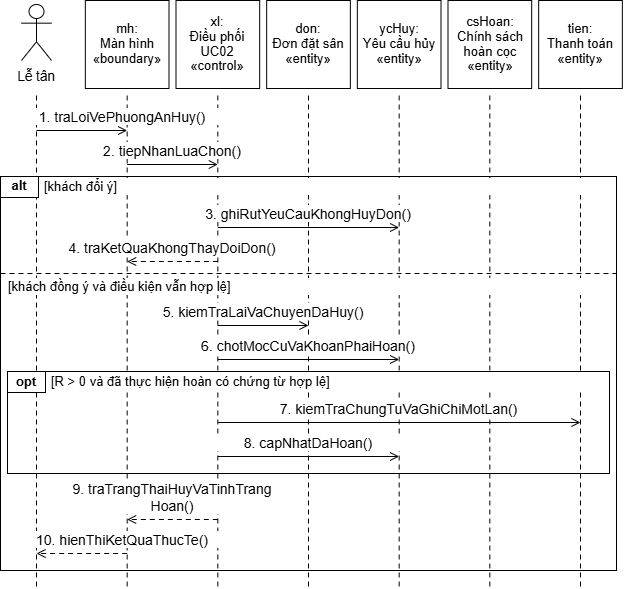

The diagram above was exported from draw.io. Its source (the exported page's mxGraphModel, read from the mxfile embedded in the PNG):
<mxGraphModel dx="1084" dy="659" grid="1" gridSize="10" guides="1" tooltips="1" connect="1" arrows="1" fold="1" page="1" pageScale="1" pageWidth="827" pageHeight="1169" background="#FFFFFF" math="0" shadow="0">
  <root>
    <mxCell id="0" />
    <mxCell id="1" parent="0" />
    <mxCell id="2" parent="1" style="rounded=0;strokeColor=#000000;strokeWidth=1;fillColor=none;" value="" vertex="1">
      <mxGeometry height="102" width="602" x="113" y="413" as="geometry" />
    </mxCell>
    <mxCell id="3" parent="1" style="rounded=0;strokeColor=#000000;strokeWidth=1;fillColor=none;" value="" vertex="1">
      <mxGeometry height="394" width="616" x="106" y="218" as="geometry" />
    </mxCell>
    <mxCell id="4" edge="1" parent="1" style="edgeStyle=none;rounded=0;html=1;strokeColor=#000000;strokeWidth=1;startArrow=none;endArrow=none;endFill=0;endSize=7;dashed=1;dashPattern=5 4;" value="">
      <mxGeometry relative="1" as="geometry">
        <mxPoint x="142" y="137" as="sourcePoint" />
        <mxPoint x="142" y="628" as="targetPoint" />
      </mxGeometry>
    </mxCell>
    <mxCell id="5" edge="1" parent="1" style="edgeStyle=none;rounded=0;html=1;strokeColor=#000000;strokeWidth=1;startArrow=none;endArrow=none;endFill=0;endSize=7;dashed=1;dashPattern=5 4;" value="">
      <mxGeometry relative="1" as="geometry">
        <mxPoint x="232.66666666666669" y="137" as="sourcePoint" />
        <mxPoint x="232.66666666666669" y="628" as="targetPoint" />
      </mxGeometry>
    </mxCell>
    <mxCell id="6" edge="1" parent="1" style="edgeStyle=none;rounded=0;html=1;strokeColor=#000000;strokeWidth=1;startArrow=none;endArrow=none;endFill=0;endSize=7;dashed=1;dashPattern=5 4;" value="">
      <mxGeometry relative="1" as="geometry">
        <mxPoint x="323.33333333333337" y="137" as="sourcePoint" />
        <mxPoint x="323.33333333333337" y="628" as="targetPoint" />
      </mxGeometry>
    </mxCell>
    <mxCell id="7" edge="1" parent="1" style="edgeStyle=none;rounded=0;html=1;strokeColor=#000000;strokeWidth=1;startArrow=none;endArrow=none;endFill=0;endSize=7;dashed=1;dashPattern=5 4;" value="">
      <mxGeometry relative="1" as="geometry">
        <mxPoint x="414" y="137" as="sourcePoint" />
        <mxPoint x="414" y="628" as="targetPoint" />
      </mxGeometry>
    </mxCell>
    <mxCell id="8" edge="1" parent="1" style="edgeStyle=none;rounded=0;html=1;strokeColor=#000000;strokeWidth=1;startArrow=none;endArrow=none;endFill=0;endSize=7;dashed=1;dashPattern=5 4;" value="">
      <mxGeometry relative="1" as="geometry">
        <mxPoint x="504.6666666666667" y="137" as="sourcePoint" />
        <mxPoint x="504.6666666666667" y="628" as="targetPoint" />
      </mxGeometry>
    </mxCell>
    <mxCell id="9" edge="1" parent="1" style="edgeStyle=none;rounded=0;html=1;strokeColor=#000000;strokeWidth=1;startArrow=none;endArrow=none;endFill=0;endSize=7;dashed=1;dashPattern=5 4;" value="">
      <mxGeometry relative="1" as="geometry">
        <mxPoint x="595.3333333333333" y="137" as="sourcePoint" />
        <mxPoint x="595.3333333333333" y="628" as="targetPoint" />
      </mxGeometry>
    </mxCell>
    <mxCell id="10" edge="1" parent="1" style="edgeStyle=none;rounded=0;html=1;strokeColor=#000000;strokeWidth=1;startArrow=none;endArrow=none;endFill=0;endSize=7;dashed=1;dashPattern=5 4;" value="">
      <mxGeometry relative="1" as="geometry">
        <mxPoint x="686" y="137" as="sourcePoint" />
        <mxPoint x="686" y="628" as="targetPoint" />
      </mxGeometry>
    </mxCell>
    <mxCell id="12" parent="1" style="shape=umlActor;verticalLabelPosition=bottom;verticalAlign=top;html=1;strokeColor=#000000;fillColor=#FFFFFF;strokeWidth=1;" value="" vertex="1">
      <mxGeometry height="56" width="30" x="127" y="46" as="geometry" />
    </mxCell>
    <mxCell id="13" parent="1" style="text;html=1;whiteSpace=wrap;overflow=visible;rounded=0;strokeColor=none;fillColor=none;align=center;verticalAlign=middle;spacing=0;fontFamily=Arial;fontSize=13.5;fontColor=#000000;fontStyle=0;" value="&lt;div style=&quot;line-height:1.15;&quot;&gt;Lễ tân&lt;/div&gt;" vertex="1">
      <mxGeometry height="22" width="70" x="107" y="107" as="geometry" />
    </mxCell>
    <mxCell id="14" parent="1" style="rounded=0;strokeColor=#000000;strokeWidth=1;fillColor=#FFFFFF;" value="" vertex="1">
      <mxGeometry height="88" width="83.66666666666667" x="190.83333333333334" y="42" as="geometry" />
    </mxCell>
    <mxCell id="15" parent="1" style="text;html=1;whiteSpace=wrap;overflow=visible;rounded=0;strokeColor=none;fillColor=none;align=center;verticalAlign=middle;spacing=0;fontFamily=Arial;fontSize=13;fontColor=#000000;fontStyle=0;" value="&lt;div style=&quot;line-height:1.15;&quot;&gt;mh:&lt;br&gt;Màn hình&lt;br&gt;«boundary»&lt;/div&gt;" vertex="1">
      <mxGeometry height="82" width="79.66666666666667" x="192.83333333333334" y="45" as="geometry" />
    </mxCell>
    <mxCell id="16" parent="1" style="rounded=0;strokeColor=#000000;strokeWidth=1;fillColor=#FFFFFF;" value="" vertex="1">
      <mxGeometry height="88" width="83.66666666666667" x="281.50000000000006" y="42" as="geometry" />
    </mxCell>
    <mxCell id="17" parent="1" style="text;html=1;whiteSpace=wrap;overflow=visible;rounded=0;strokeColor=none;fillColor=none;align=center;verticalAlign=middle;spacing=0;fontFamily=Arial;fontSize=13;fontColor=#000000;fontStyle=0;" value="&lt;div style=&quot;line-height:1.15;&quot;&gt;xl:&lt;br&gt;Điều phối&lt;br&gt;UC02&lt;br&gt;«control»&lt;/div&gt;" vertex="1">
      <mxGeometry height="82" width="79.66666666666667" x="283.50000000000006" y="45" as="geometry" />
    </mxCell>
    <mxCell id="18" parent="1" style="rounded=0;strokeColor=#000000;strokeWidth=1;fillColor=#FFFFFF;" value="" vertex="1">
      <mxGeometry height="88" width="83.66666666666667" x="372.1666666666667" y="42" as="geometry" />
    </mxCell>
    <mxCell id="19" parent="1" style="text;html=1;whiteSpace=wrap;overflow=visible;rounded=0;strokeColor=none;fillColor=none;align=center;verticalAlign=middle;spacing=0;fontFamily=Arial;fontSize=13;fontColor=#000000;fontStyle=0;" value="&lt;div style=&quot;line-height:1.15;&quot;&gt;don:&lt;br&gt;Đơn đặt sân&lt;br&gt;«entity»&lt;/div&gt;" vertex="1">
      <mxGeometry height="82" width="79.66666666666667" x="374.1666666666667" y="45" as="geometry" />
    </mxCell>
    <mxCell id="20" parent="1" style="rounded=0;strokeColor=#000000;strokeWidth=1;fillColor=#FFFFFF;" value="" vertex="1">
      <mxGeometry height="88" width="83.66666666666667" x="462.83333333333337" y="42" as="geometry" />
    </mxCell>
    <mxCell id="21" parent="1" style="text;html=1;whiteSpace=wrap;overflow=visible;rounded=0;strokeColor=none;fillColor=none;align=center;verticalAlign=middle;spacing=0;fontFamily=Arial;fontSize=13;fontColor=#000000;fontStyle=0;" value="&lt;div style=&quot;line-height:1.15;&quot;&gt;ycHuy:&lt;br&gt;Yêu cầu hủy&lt;br&gt;«entity»&lt;/div&gt;" vertex="1">
      <mxGeometry height="82" width="79.66666666666667" x="464.83333333333337" y="45" as="geometry" />
    </mxCell>
    <mxCell id="22" parent="1" style="rounded=0;strokeColor=#000000;strokeWidth=1;fillColor=#FFFFFF;" value="" vertex="1">
      <mxGeometry height="88" width="83.66666666666667" x="553.4999999999999" y="42" as="geometry" />
    </mxCell>
    <mxCell id="23" parent="1" style="text;html=1;whiteSpace=wrap;overflow=visible;rounded=0;strokeColor=none;fillColor=none;align=center;verticalAlign=middle;spacing=0;fontFamily=Arial;fontSize=13;fontColor=#000000;fontStyle=0;" value="&lt;div style=&quot;line-height:1.15;&quot;&gt;csHoan:&lt;br&gt;Chính sách&lt;br&gt;hoàn cọc&lt;br&gt;«entity»&lt;/div&gt;" vertex="1">
      <mxGeometry height="82" width="79.66666666666667" x="555.4999999999999" y="45" as="geometry" />
    </mxCell>
    <mxCell id="24" parent="1" style="rounded=0;strokeColor=#000000;strokeWidth=1;fillColor=#FFFFFF;" value="" vertex="1">
      <mxGeometry height="88" width="83.66666666666667" x="644.1666666666666" y="42" as="geometry" />
    </mxCell>
    <mxCell id="25" parent="1" style="text;html=1;whiteSpace=wrap;overflow=visible;rounded=0;strokeColor=none;fillColor=none;align=center;verticalAlign=middle;spacing=0;fontFamily=Arial;fontSize=13;fontColor=#000000;fontStyle=0;" value="&lt;div style=&quot;line-height:1.15;&quot;&gt;tien:&lt;br&gt;Thanh toán&lt;br&gt;«entity»&lt;/div&gt;" vertex="1">
      <mxGeometry height="82" width="79.66666666666667" x="646.1666666666666" y="45" as="geometry" />
    </mxCell>
    <mxCell id="26" parent="1" style="text;html=1;whiteSpace=wrap;overflow=visible;rounded=0;strokeColor=none;fillColor=#FFFFFF;align=center;verticalAlign=middle;spacing=0;fontFamily=Arial;fontSize=14;fontColor=#000000;fontStyle=0;" value="&lt;div style=&quot;line-height:1.15;&quot;&gt;1. traLoiVePhuongAnHuy()&lt;/div&gt;" vertex="1">
      <mxGeometry height="17" width="228" x="114" y="150" as="geometry" />
    </mxCell>
    <mxCell id="27" edge="1" parent="1" style="edgeStyle=none;rounded=0;html=1;strokeColor=#000000;strokeWidth=1;startArrow=none;endArrow=open;endFill=0;endSize=7;dashed=0;dashPattern=5 4;" value="">
      <mxGeometry relative="1" as="geometry">
        <mxPoint x="142" y="172" as="sourcePoint" />
        <mxPoint x="232.66666666666669" y="172" as="targetPoint" />
      </mxGeometry>
    </mxCell>
    <mxCell id="28" parent="1" style="text;html=1;whiteSpace=wrap;overflow=visible;rounded=0;strokeColor=none;fillColor=#FFFFFF;align=center;verticalAlign=middle;spacing=0;fontFamily=Arial;fontSize=14;fontColor=#000000;fontStyle=0;" value="&lt;div style=&quot;line-height:1.15;&quot;&gt;2. tiepNhanLuaChon()&lt;/div&gt;" vertex="1">
      <mxGeometry height="17" width="228" x="164" y="184" as="geometry" />
    </mxCell>
    <mxCell id="29" edge="1" parent="1" style="edgeStyle=none;rounded=0;html=1;strokeColor=#000000;strokeWidth=1;startArrow=none;endArrow=open;endFill=0;endSize=7;dashed=0;dashPattern=5 4;" value="">
      <mxGeometry relative="1" as="geometry">
        <mxPoint x="232.66666666666669" y="206" as="sourcePoint" />
        <mxPoint x="323.33333333333337" y="206" as="targetPoint" />
      </mxGeometry>
    </mxCell>
    <mxCell id="30" parent="1" style="rounded=0;strokeColor=#000000;strokeWidth=1;fillColor=#FFFFFF;" value="" vertex="1">
      <mxGeometry height="21" width="38" x="106" y="218" as="geometry" />
    </mxCell>
    <mxCell id="31" parent="1" style="text;html=1;whiteSpace=wrap;overflow=visible;rounded=0;strokeColor=none;fillColor=none;align=center;verticalAlign=middle;spacing=0;fontFamily=Arial;fontSize=13;fontColor=#000000;fontStyle=1;" value="&lt;div style=&quot;line-height:1.15;&quot;&gt;alt&lt;/div&gt;" vertex="1">
      <mxGeometry height="19" width="38" x="106" y="219" as="geometry" />
    </mxCell>
    <mxCell id="32" parent="1" style="text;html=1;whiteSpace=wrap;overflow=visible;rounded=0;strokeColor=none;fillColor=#FFFFFF;align=left;verticalAlign=middle;spacing=0;fontFamily=Arial;fontSize=13;fontColor=#000000;fontStyle=0;" value="&lt;div style=&quot;line-height:1.15;&quot;&gt;[khách đổi ý]&lt;/div&gt;" vertex="1">
      <mxGeometry height="17" width="566" x="150" y="220" as="geometry" />
    </mxCell>
    <mxCell id="33" parent="1" style="text;html=1;whiteSpace=wrap;overflow=visible;rounded=0;strokeColor=none;fillColor=#FFFFFF;align=center;verticalAlign=middle;spacing=0;fontFamily=Arial;fontSize=14;fontColor=#000000;fontStyle=0;" value="&lt;div style=&quot;line-height:1.15;&quot;&gt;3. ghiRutYeuCauKhongHuyDon()&lt;/div&gt;" vertex="1">
      <mxGeometry height="17" width="228" x="300" y="247" as="geometry" />
    </mxCell>
    <mxCell id="34" edge="1" parent="1" style="edgeStyle=none;rounded=0;html=1;strokeColor=#000000;strokeWidth=1;startArrow=none;endArrow=open;endFill=0;endSize=7;dashed=0;dashPattern=5 4;" value="">
      <mxGeometry relative="1" as="geometry">
        <mxPoint x="323.33333333333337" y="269" as="sourcePoint" />
        <mxPoint x="504.6666666666667" y="269" as="targetPoint" />
      </mxGeometry>
    </mxCell>
    <mxCell id="35" parent="1" style="text;html=1;whiteSpace=wrap;overflow=visible;rounded=0;strokeColor=none;fillColor=#FFFFFF;align=center;verticalAlign=middle;spacing=0;fontFamily=Arial;fontSize=14;fontColor=#000000;fontStyle=0;" value="&lt;div style=&quot;line-height:1.15;&quot;&gt;4. traKetQuaKhongThayDoiDon()&lt;/div&gt;" vertex="1">
      <mxGeometry height="17" width="228" x="164" y="281" as="geometry" />
    </mxCell>
    <mxCell id="36" edge="1" parent="1" style="edgeStyle=none;rounded=0;html=1;strokeColor=#000000;strokeWidth=1;startArrow=none;endArrow=open;endFill=0;endSize=7;dashed=1;dashPattern=5 4;" value="">
      <mxGeometry relative="1" as="geometry">
        <mxPoint x="323.33333333333337" y="303" as="sourcePoint" />
        <mxPoint x="232.66666666666669" y="303" as="targetPoint" />
      </mxGeometry>
    </mxCell>
    <mxCell id="37" edge="1" parent="1" style="edgeStyle=none;rounded=0;html=1;strokeColor=#000000;strokeWidth=1;startArrow=none;endArrow=none;endFill=0;endSize=7;dashed=1;dashPattern=5 4;" value="">
      <mxGeometry relative="1" as="geometry">
        <mxPoint x="106" y="315" as="sourcePoint" />
        <mxPoint x="722" y="315" as="targetPoint" />
      </mxGeometry>
    </mxCell>
    <mxCell id="38" parent="1" style="text;html=1;whiteSpace=wrap;overflow=visible;rounded=0;strokeColor=none;fillColor=#FFFFFF;align=left;verticalAlign=middle;spacing=0;fontFamily=Arial;fontSize=13;fontColor=#000000;fontStyle=0;" value="&lt;div style=&quot;line-height:1.15;&quot;&gt;[khách đồng ý và điều kiện vẫn hợp lệ]&lt;/div&gt;" vertex="1">
      <mxGeometry height="17" width="600" x="114" y="320" as="geometry" />
    </mxCell>
    <mxCell id="39" parent="1" style="text;html=1;whiteSpace=wrap;overflow=visible;rounded=0;strokeColor=none;fillColor=#FFFFFF;align=center;verticalAlign=middle;spacing=0;fontFamily=Arial;fontSize=14;fontColor=#000000;fontStyle=0;" value="&lt;div style=&quot;line-height:1.15;&quot;&gt;5. kiemTraLaiVaChuyenDaHuy()&lt;/div&gt;" vertex="1">
      <mxGeometry height="17" width="228" x="254.66666666666669" y="345" as="geometry" />
    </mxCell>
    <mxCell id="40" edge="1" parent="1" style="edgeStyle=none;rounded=0;html=1;strokeColor=#000000;strokeWidth=1;startArrow=none;endArrow=open;endFill=0;endSize=7;dashed=0;dashPattern=5 4;" value="">
      <mxGeometry relative="1" as="geometry">
        <mxPoint x="323.33333333333337" y="367" as="sourcePoint" />
        <mxPoint x="414" y="367" as="targetPoint" />
      </mxGeometry>
    </mxCell>
    <mxCell id="41" parent="1" style="text;html=1;whiteSpace=wrap;overflow=visible;rounded=0;strokeColor=none;fillColor=#FFFFFF;align=center;verticalAlign=middle;spacing=0;fontFamily=Arial;fontSize=14;fontColor=#000000;fontStyle=0;" value="&lt;div style=&quot;line-height:1.15;&quot;&gt;6. chotMocCuVaKhoanPhaiHoan()&lt;/div&gt;" vertex="1">
      <mxGeometry height="17" width="228" x="300" y="379" as="geometry" />
    </mxCell>
    <mxCell id="42" edge="1" parent="1" style="edgeStyle=none;rounded=0;html=1;strokeColor=#000000;strokeWidth=1;startArrow=none;endArrow=open;endFill=0;endSize=7;dashed=0;dashPattern=5 4;" value="">
      <mxGeometry relative="1" as="geometry">
        <mxPoint x="323.33333333333337" y="401" as="sourcePoint" />
        <mxPoint x="504.6666666666667" y="401" as="targetPoint" />
      </mxGeometry>
    </mxCell>
    <mxCell id="43" parent="1" style="rounded=0;strokeColor=#000000;strokeWidth=1;fillColor=#FFFFFF;" value="" vertex="1">
      <mxGeometry height="21" width="38" x="113" y="413" as="geometry" />
    </mxCell>
    <mxCell id="44" parent="1" style="text;html=1;whiteSpace=wrap;overflow=visible;rounded=0;strokeColor=none;fillColor=none;align=center;verticalAlign=middle;spacing=0;fontFamily=Arial;fontSize=13;fontColor=#000000;fontStyle=1;" value="&lt;div style=&quot;line-height:1.15;&quot;&gt;opt&lt;/div&gt;" vertex="1">
      <mxGeometry height="19" width="38" x="113" y="414" as="geometry" />
    </mxCell>
    <mxCell id="45" parent="1" style="text;html=1;whiteSpace=wrap;overflow=visible;rounded=0;strokeColor=none;fillColor=#FFFFFF;align=left;verticalAlign=middle;spacing=0;fontFamily=Arial;fontSize=13;fontColor=#000000;fontStyle=0;" value="&lt;div style=&quot;line-height:1.15;&quot;&gt;[R &amp;gt; 0 và đã thực hiện hoàn có chứng từ hợp lệ]&lt;/div&gt;" vertex="1">
      <mxGeometry height="17" width="552" x="157" y="415" as="geometry" />
    </mxCell>
    <mxCell id="46" parent="1" style="text;html=1;whiteSpace=wrap;overflow=visible;rounded=0;strokeColor=none;fillColor=#FFFFFF;align=center;verticalAlign=middle;spacing=0;fontFamily=Arial;fontSize=14;fontColor=#000000;fontStyle=0;" value="&lt;div style=&quot;line-height:1.15;&quot;&gt;7. kiemTraChungTuVaGhiChiMotLan()&lt;/div&gt;" vertex="1">
      <mxGeometry height="17" width="350.66666666666663" x="329.33333333333337" y="442" as="geometry" />
    </mxCell>
    <mxCell id="47" edge="1" parent="1" style="edgeStyle=none;rounded=0;html=1;strokeColor=#000000;strokeWidth=1;startArrow=none;endArrow=open;endFill=0;endSize=7;dashed=0;dashPattern=5 4;" value="">
      <mxGeometry relative="1" as="geometry">
        <mxPoint x="323.33333333333337" y="464" as="sourcePoint" />
        <mxPoint x="686" y="464" as="targetPoint" />
      </mxGeometry>
    </mxCell>
    <mxCell id="48" parent="1" style="text;html=1;whiteSpace=wrap;overflow=visible;rounded=0;strokeColor=none;fillColor=#FFFFFF;align=center;verticalAlign=middle;spacing=0;fontFamily=Arial;fontSize=14;fontColor=#000000;fontStyle=0;" value="&lt;div style=&quot;line-height:1.15;&quot;&gt;8. capNhatDaHoan()&lt;/div&gt;" vertex="1">
      <mxGeometry height="17" width="228" x="300" y="476" as="geometry" />
    </mxCell>
    <mxCell id="49" edge="1" parent="1" style="edgeStyle=none;rounded=0;html=1;strokeColor=#000000;strokeWidth=1;startArrow=none;endArrow=open;endFill=0;endSize=7;dashed=0;dashPattern=5 4;" value="">
      <mxGeometry relative="1" as="geometry">
        <mxPoint x="323.33333333333337" y="498" as="sourcePoint" />
        <mxPoint x="504.6666666666667" y="498" as="targetPoint" />
      </mxGeometry>
    </mxCell>
    <mxCell id="50" parent="1" style="text;html=1;whiteSpace=wrap;overflow=visible;rounded=0;strokeColor=none;fillColor=#FFFFFF;align=center;verticalAlign=middle;spacing=0;fontFamily=Arial;fontSize=14;fontColor=#000000;fontStyle=0;" value="&lt;div style=&quot;line-height:1.15;&quot;&gt;9. traTrangThaiHuyVaTinhTrang&lt;br&gt;Hoan()&lt;/div&gt;" vertex="1">
      <mxGeometry height="34" width="228" x="164" y="522" as="geometry" />
    </mxCell>
    <mxCell id="51" edge="1" parent="1" style="edgeStyle=none;rounded=0;html=1;strokeColor=#000000;strokeWidth=1;startArrow=none;endArrow=open;endFill=0;endSize=7;dashed=1;dashPattern=5 4;" value="">
      <mxGeometry relative="1" as="geometry">
        <mxPoint x="323.33333333333337" y="561" as="sourcePoint" />
        <mxPoint x="232.66666666666669" y="561" as="targetPoint" />
      </mxGeometry>
    </mxCell>
    <mxCell id="52" parent="1" style="text;html=1;whiteSpace=wrap;overflow=visible;rounded=0;strokeColor=none;fillColor=#FFFFFF;align=center;verticalAlign=middle;spacing=0;fontFamily=Arial;fontSize=14;fontColor=#000000;fontStyle=0;" value="&lt;div style=&quot;line-height:1.15;&quot;&gt;10. hienThiKetQuaThucTe()&lt;/div&gt;" vertex="1">
      <mxGeometry height="17" width="228" x="114" y="573" as="geometry" />
    </mxCell>
    <mxCell id="53" edge="1" parent="1" style="edgeStyle=none;rounded=0;html=1;strokeColor=#000000;strokeWidth=1;startArrow=none;endArrow=open;endFill=0;endSize=7;dashed=1;dashPattern=5 4;" value="">
      <mxGeometry relative="1" as="geometry">
        <mxPoint x="232.66666666666669" y="595" as="sourcePoint" />
        <mxPoint x="142" y="595" as="targetPoint" />
      </mxGeometry>
    </mxCell>
  </root>
</mxGraphModel>